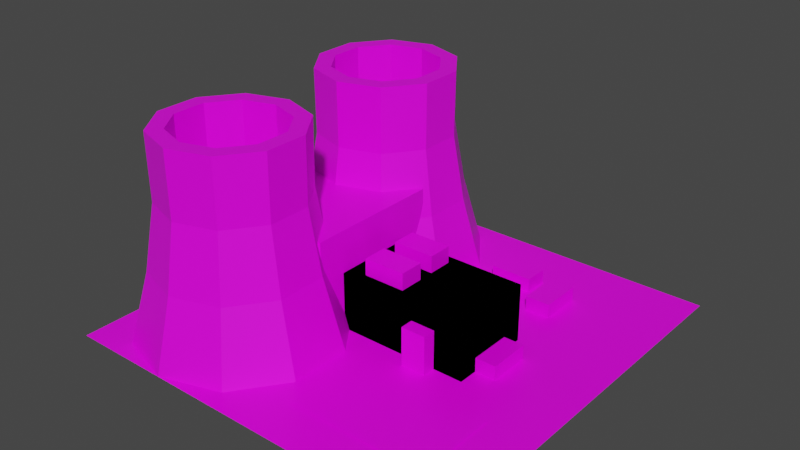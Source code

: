 # Source: Powerplant.blend  (saved by Blender 2.92.15; exported with 4.5.12 LTS)
import bpy
from mathutils import Matrix  # noqa: F401  (used for matrix-valued properties, if any)

bpy.ops.wm.read_factory_settings(use_empty=True)
scene = bpy.context.scene
scene.name = 'Scene'

# ---- collections
col_collection = bpy.data.collections.new('Collection'); scene.collection.children.link(col_collection)

# ---- images (referenced by path relative to the original .blend; pixels are not part of the script)
import os
ASSET_DIR = os.environ.get("B2B_ASSET_DIR", "")  # directory of the original .blend (textures are referenced by path, not embedded)
HERE = os.path.dirname(os.path.abspath(__file__))  # packed textures are extracted next to this script under _unpacked/

def load_image(name, relpath, width, height, colorspace="sRGB"):
    """Load a texture the original file referenced (path relative to the .blend, or extracted next to this script)."""
    p = next((c for c in (os.path.join(HERE, relpath), os.path.join(ASSET_DIR, relpath)) if relpath and os.path.exists(c)), "")
    if p:
        img = bpy.data.images.load(p, check_existing=True)
        img.name = name
    else:  # same state as the original file: an image datablock whose file is absent (Cycles renders it pink)
        img = bpy.data.images.new(name, width, height)
        img.source = "FILE"
        img.filepath = "//" + (relpath or name)
    img.colorspace_settings.name = colorspace
    return img
img_imphenziapalette01_256_gradient_png = load_image('ImphenziaPalette01-256-Gradient.png', 'ImphenziaPalette01-256-Gradient.png', 1024, 1024, 'sRGB')

# ---- materials (node trees are filled in below, after node groups)
mat_material = bpy.data.materials.new('Material')
mat_material.alpha_threshold = 0.0
mat_material.use_transparent_shadow = False
mat_material.line_color = (0.0, 0.0, 0.0, 1.0)

# ---- material node trees
mat_material.use_nodes = True; mat_material.node_tree.nodes.clear()
_N = mat_material.node_tree.nodes; _L = mat_material.node_tree.links
n0 = _N.new('ShaderNodeOutputMaterial'); n0.name = 'Material Output'; n0.location = (300, 300)
n1 = _N.new('ShaderNodeBsdfPrincipled'); n1.name = 'Principled BSDF'; n1.location = (10, 300)
n1.distribution = 'GGX'
n1.subsurface_method = 'BURLEY'
n1.inputs[2].default_value = 0.4
n1.inputs[3].default_value = 1.45
n1.inputs[27].default_value = (0.0, 0.0, 0.0, 1.0)
n1.inputs[28].default_value = 1.0
n2 = _N.new('ShaderNodeTexImage'); n2.name = 'Image Texture'; n2.location = (-280, 220)
n2.image = img_imphenziapalette01_256_gradient_png
_L.new(n1.outputs[0], n0.inputs[0])
_L.new(n2.outputs[0], n1.inputs[0])
n0.is_active_output = True

# ---- world
world_world = bpy.data.worlds.new('World'); scene.world = world_world
world_world.use_nodes = True; world_world.node_tree.nodes.clear()
_N = world_world.node_tree.nodes; _L = world_world.node_tree.links
n0 = _N.new('ShaderNodeOutputWorld'); n0.name = 'World Output'; n0.location = (300, 300)
n1 = _N.new('ShaderNodeBackground'); n1.name = 'Background'; n1.location = (10, 300)
n1.inputs[0].default_value = (0.05088, 0.05088, 0.05088, 1.0)
_L.new(n1.outputs[0], n0.inputs[0])
n0.is_active_output = True
world_world.color = (0.05088, 0.05088, 0.05088)
world_world.use_sun_shadow = False
world_world.sun_shadow_jitter_overblur = 0.0

# ---- meshes
me_plane = bpy.data.meshes.new('Plane')
me_plane.from_pydata([(-2.0, -2.0, 0.0), (2.0, -2.0, 0.0), (-2.0, 2.0, 0.0), (2.0, 2.0, 0.0), (-1.0, 0.0, 0.0), (-1.0, -0.4639, 2.0), (-0.4122, -0.191, 0.0), (-0.6849, -0.5663, 2.0), (-0.04894, -0.691, 0.0), (-0.4901, -0.8343, 2.0), (-0.04894, -1.309, 0.0), (-0.4901, -1.166, 2.0), (-0.4122, -1.809, 0.0), (-0.6849, -1.434, 2.0), (-1.0, -2.0, 0.0), (-1.0, -1.536, 2.0), (-1.588, -1.809, 0.0), (-1.315, -1.434, 2.0), (-1.951, -1.309, 0.0), (-1.51, -1.166, 2.0), (-1.951, -0.691, 0.0), (-1.51, -0.8343, 2.0), (-1.588, -0.191, 0.0), (-1.315, -0.5663, 2.0), (-1.0, -0.1945, 0.7), (-0.5265, -0.3483, 0.7), (-0.2339, -0.7511, 0.7), (-0.2339, -1.249, 0.7), (-0.5265, -1.652, 0.7), (-1.0, -1.806, 0.7), (-1.473, -1.652, 0.7), (-1.766, -1.249, 0.7), (-1.766, -0.7511, 0.7), (-1.473, -0.3483, 0.7), (-1.0, -0.3067, 1.35), (-0.5925, -0.4391, 1.35), (-0.3407, -0.7858, 1.35), (-0.3407, -1.214, 1.35), (-0.5925, -1.561, 1.35), (-1.0, -1.693, 1.35), (-1.407, -1.561, 1.35), (-1.659, -1.214, 1.35), (-1.659, -0.7858, 1.35), (-1.407, -0.4391, 1.35), (-0.5886, -0.4337, 2.0), (-1.0, -0.3, 2.0), (-0.3343, -0.7837, 2.0), (-0.3343, -1.216, 2.0), (-0.5886, -1.566, 2.0), (-1.0, -1.7, 2.0), (-1.411, -1.566, 2.0), (-1.666, -1.216, 2.0), (-1.666, -0.7837, 2.0), (-1.411, -0.4337, 2.0), (-0.6849, -0.5663, 1.0), (-1.0, -0.4639, 1.0), (-0.4901, -0.8343, 1.0), (-0.4901, -1.166, 1.0), (-0.6849, -1.434, 1.0), (-1.0, -1.536, 1.0), (-1.315, -1.434, 1.0), (-1.51, -1.166, 1.0), (-1.51, -0.8343, 1.0), (-1.315, -0.5663, 1.0), (-1.0, 2.0, 0.0), (-1.0, 1.536, 2.0), (-0.4122, 1.809, 0.0), (-0.6849, 1.434, 2.0), (-0.04894, 1.309, 0.0), (-0.4901, 1.166, 2.0), (-0.04894, 0.691, 0.0), (-0.4901, 0.8343, 2.0), (-0.4122, 0.191, 0.0), (-0.6849, 0.5663, 2.0), (-1.0, 0.0, 0.0), (-1.0, 0.4639, 2.0), (-1.588, 0.191, 0.0), (-1.315, 0.5663, 2.0), (-1.951, 0.691, 0.0), (-1.51, 0.8343, 2.0), (-1.951, 1.309, 0.0), (-1.51, 1.166, 2.0), (-1.588, 1.809, 0.0), (-1.315, 1.434, 2.0), (-1.0, 1.806, 0.7), (-0.5265, 1.652, 0.7), (-0.2339, 1.249, 0.7), (-0.2339, 0.7511, 0.7), (-0.5265, 0.3483, 0.7), (-1.0, 0.1945, 0.7), (-1.473, 0.3483, 0.7), (-1.766, 0.7511, 0.7), (-1.766, 1.249, 0.7), (-1.473, 1.652, 0.7), (-1.0, 1.693, 1.35), (-0.5925, 1.561, 1.35), (-0.3407, 1.214, 1.35), (-0.3407, 0.7858, 1.35), (-0.5925, 0.4391, 1.35), (-1.0, 0.3067, 1.35), (-1.407, 0.4391, 1.35), (-1.659, 0.7858, 1.35), (-1.659, 1.214, 1.35), (-1.407, 1.561, 1.35), (-0.5886, 1.566, 2.0), (-1.0, 1.7, 2.0), (-0.3343, 1.216, 2.0), (-0.3343, 0.7837, 2.0), (-0.5886, 0.4337, 2.0), (-1.0, 0.3, 2.0), (-1.411, 0.4337, 2.0), (-1.666, 0.7837, 2.0), (-1.666, 1.216, 2.0), (-1.411, 1.566, 2.0), (-0.6849, 1.434, 1.0), (-1.0, 1.536, 1.0), (-0.4901, 1.166, 1.0), (-0.4901, 0.8343, 1.0), (-0.6849, 0.5663, 1.0), (-1.0, 0.4639, 1.0), (-1.315, 0.5663, 1.0), (-1.51, 0.8343, 1.0), (-1.51, 1.166, 1.0), (-1.315, 1.434, 1.0), (-1.7, -0.7, 0.01), (-1.7, -0.7, 0.99), (-1.7, 0.7, 0.01), (-1.7, 0.7, 0.99), (-0.3, -0.7, 0.01), (-0.3, -0.7, 0.99), (-0.3, 0.7, 0.01), (-0.3, 0.7, 0.99), (-0.42, -0.42, -0.014), (-0.42, -0.42, 0.574), (-0.42, 0.42, -0.014), (-0.42, 0.42, 0.574), (1.02, -0.42, -0.014), (1.02, -0.42, 0.574), (1.02, 0.42, -0.014), (1.02, 0.42, 0.574), (-0.42, -0.42, -0.014), (-0.42, -0.42, 0.574), (-0.42, 0.42, -0.014), (-0.42, 0.42, 0.574), (1.02, -0.42, -0.014), (1.02, -0.42, 0.574), (1.02, 0.42, -0.014), (1.02, 0.42, 0.574), (-0.1227, -0.3227, 0.5691), (-0.1227, -0.3227, 0.7408), (-0.1227, -0.07735, 0.5691), (-0.1227, -0.07735, 0.7408), (0.2979, -0.3227, 0.5691), (0.2979, -0.3227, 0.7408), (0.2979, -0.07735, 0.5691), (0.2979, -0.07735, 0.7408), (-0.1227, 0.07735, 0.5691), (-0.1227, 0.07735, 0.7408), (-0.1227, 0.3227, 0.5691), (-0.1227, 0.3227, 0.7408), (0.2979, 0.07735, 0.5691), (0.2979, 0.07735, 0.7408), (0.2979, 0.3227, 0.5691), (0.2979, 0.3227, 0.7408), (1.223, -0.2227, -0.0309), (1.223, -0.2227, 0.1408), (0.9773, -0.2227, -0.0309), (0.9773, -0.2227, 0.1408), (1.223, 0.1979, -0.0309), (1.223, 0.1979, 0.1408), (0.9773, 0.1979, -0.0309), (0.9773, 0.1979, 0.1408), (0.6227, 1.023, -0.0309), (0.6227, 1.023, 0.1408), (0.6227, 0.7773, -0.0309), (0.6227, 0.7773, 0.1408), (0.2021, 1.023, -0.0309), (0.2021, 1.023, 0.1408), (0.2021, 0.7773, -0.0309), (0.2021, 0.7773, 0.1408), (0.6227, 1.423, -0.0309), (0.6227, 1.423, 0.1408), (0.6227, 1.177, -0.0309), (0.6227, 1.177, 0.1408), (0.2021, 1.423, -0.0309), (0.2021, 1.423, 0.1408), (0.2021, 1.177, -0.0309), (0.2021, 1.177, 0.1408), (0.7773, 1.323, -0.0309), (0.7773, 1.323, 0.1408), (1.023, 1.323, -0.0309), (1.023, 1.323, 0.1408), (0.7773, 0.9021, -0.0309), (0.7773, 0.9021, 0.1408), (1.023, 0.9021, -0.0309), (1.023, 0.9021, 0.1408), (0.7227, -0.3791, -0.03265), (0.7227, -0.5508, -0.03265), (0.4773, -0.3791, -0.03265), (0.4773, -0.5508, -0.03265), (0.7227, -0.3791, 0.3879), (0.7227, -0.5508, 0.3879), (0.4773, -0.3791, 0.3879), (0.4773, -0.5508, 0.3879)], [], [(0, 1, 3, 2), (34, 45, 44, 35), (35, 44, 46, 36), (36, 46, 47, 37), (37, 47, 48, 38), (38, 48, 49, 39), (39, 49, 50, 40), (40, 50, 51, 41), (41, 51, 52, 42), (9, 7, 54, 56), (42, 52, 53, 43), (43, 53, 45, 34), (22, 33, 24, 4), (20, 32, 33, 22), (18, 31, 32, 20), (16, 30, 31, 18), (14, 29, 30, 16), (12, 28, 29, 14), (10, 27, 28, 12), (8, 26, 27, 10), (6, 25, 26, 8), (4, 24, 25, 6), (33, 43, 34, 24), (32, 42, 43, 33), (31, 41, 42, 32), (30, 40, 41, 31), (29, 39, 40, 30), (28, 38, 39, 29), (27, 37, 38, 28), (26, 36, 37, 27), (25, 35, 36, 26), (24, 34, 35, 25), (5, 7, 44, 45), (7, 9, 46, 44), (9, 11, 47, 46), (11, 13, 48, 47), (13, 15, 49, 48), (15, 17, 50, 49), (17, 19, 51, 50), (19, 21, 52, 51), (21, 23, 53, 52), (23, 5, 45, 53), (54, 55, 63, 62, 61, 60, 59, 58, 57, 56), (23, 21, 62, 63), (17, 15, 59, 60), (11, 9, 56, 57), (5, 23, 63, 55), (19, 17, 60, 61), (13, 11, 57, 58), (7, 5, 55, 54), (21, 19, 61, 62), (15, 13, 58, 59), (94, 105, 104, 95), (95, 104, 106, 96), (96, 106, 107, 97), (97, 107, 108, 98), (98, 108, 109, 99), (99, 109, 110, 100), (100, 110, 111, 101), (101, 111, 112, 102), (69, 67, 114, 116), (102, 112, 113, 103), (103, 113, 105, 94), (82, 93, 84, 64), (80, 92, 93, 82), (78, 91, 92, 80), (76, 90, 91, 78), (74, 89, 90, 76), (72, 88, 89, 74), (70, 87, 88, 72), (68, 86, 87, 70), (66, 85, 86, 68), (64, 84, 85, 66), (93, 103, 94, 84), (92, 102, 103, 93), (91, 101, 102, 92), (90, 100, 101, 91), (89, 99, 100, 90), (88, 98, 99, 89), (87, 97, 98, 88), (86, 96, 97, 87), (85, 95, 96, 86), (84, 94, 95, 85), (65, 67, 104, 105), (67, 69, 106, 104), (69, 71, 107, 106), (71, 73, 108, 107), (73, 75, 109, 108), (75, 77, 110, 109), (77, 79, 111, 110), (79, 81, 112, 111), (81, 83, 113, 112), (83, 65, 105, 113), (114, 115, 123, 122, 121, 120, 119, 118, 117, 116), (83, 81, 122, 123), (77, 75, 119, 120), (71, 69, 116, 117), (65, 83, 123, 115), (79, 77, 120, 121), (73, 71, 117, 118), (67, 65, 115, 114), (81, 79, 121, 122), (75, 73, 118, 119), (124, 125, 127, 126), (126, 127, 131, 130), (130, 131, 129, 128), (128, 129, 125, 124), (131, 127, 125, 129), (132, 133, 135, 134), (134, 135, 139, 138), (138, 139, 137, 136), (136, 137, 133, 132), (134, 138, 136, 132), (139, 135, 133, 137), (140, 141, 143, 142), (142, 143, 147, 146), (146, 147, 145, 144), (144, 145, 141, 140), (147, 143, 141, 145), (148, 149, 151, 150), (150, 151, 155, 154), (154, 155, 153, 152), (152, 153, 149, 148), (155, 151, 149, 153), (156, 157, 159, 158), (158, 159, 163, 162), (162, 163, 161, 160), (160, 161, 157, 156), (163, 159, 157, 161), (164, 165, 167, 166), (166, 167, 171, 170), (170, 171, 169, 168), (168, 169, 165, 164), (171, 167, 165, 169), (172, 173, 175, 174), (174, 175, 179, 178), (178, 179, 177, 176), (176, 177, 173, 172), (179, 175, 173, 177), (180, 181, 183, 182), (182, 183, 187, 186), (186, 187, 185, 184), (184, 185, 181, 180), (187, 183, 181, 185), (188, 189, 191, 190), (190, 191, 195, 194), (194, 195, 193, 192), (192, 193, 189, 188), (195, 191, 189, 193), (196, 197, 199, 198), (198, 199, 203, 202), (202, 203, 201, 200), (200, 201, 197, 196), (203, 199, 197, 201)])
_uv = me_plane.uv_layers.new(name='UVMap')
_uv.uv.foreach_set('vector', [0.6875, 0.9375, 0.6875, 0.9375, 0.6875, 0.9375, 0.6875, 0.9375, 0.641, 0.9204, 0.641, 0.9204, 0.641, 0.9204, 0.641, 0.9204, 0.641, 0.9204, 0.641, 0.9204, 0.641, 0.9204, 0.641, 0.9204, 0.641, 0.9204, 0.641, 0.9204, 0.641, 0.9204, 0.641, 0.9204, 0.641, 0.9204, 0.641, 0.9204, 0.641, 0.9204, 0.641, 0.9204, 0.641, 0.9204, 0.641, 0.9204, 0.641, 0.9204, 0.641, 0.9204, 0.641, 0.9204, 0.641, 0.9204, 0.641, 0.9204, 0.641, 0.9204, 0.641, 0.9204, 0.641, 0.9204, 0.641, 0.9204, 0.641, 0.9204, 0.641, 0.9204, 0.641, 0.9204, 0.641, 0.9204, 0.641, 0.9204, 0.641, 0.9204, 0.641, 0.9204, 0.641, 0.9204, 0.641, 0.9204, 0.641, 0.9204, 0.641, 0.9204, 0.641, 0.9204, 0.641, 0.9204, 0.641, 0.9204, 0.641, 0.9204, 0.641, 0.9204, 0.641, 0.9204, 0.641, 0.9204, 0.641, 0.9204, 0.641, 0.9204, 0.641, 0.9204, 0.641, 0.9204, 0.641, 0.9204, 0.641, 0.9204, 0.641, 0.9204, 0.641, 0.9204, 0.641, 0.9204, 0.641, 0.9204, 0.641, 0.9204, 0.641, 0.9204, 0.641, 0.9204, 0.641, 0.9204, 0.641, 0.9204, 0.641, 0.9204, 0.641, 0.9204, 0.641, 0.9204, 0.641, 0.9204, 0.641, 0.9204, 0.641, 0.9204, 0.641, 0.9204, 0.641, 0.9204, 0.641, 0.9204, 0.641, 0.9204, 0.641, 0.9204, 0.641, 0.9204, 0.641, 0.9204, 0.641, 0.9204, 0.641, 0.9204, 0.641, 0.9204, 0.641, 0.9204, 0.641, 0.9204, 0.641, 0.9204, 0.641, 0.9204, 0.641, 0.9204, 0.641, 0.9204, 0.641, 0.9204, 0.641, 0.9204, 0.641, 0.9204, 0.641, 0.9204, 0.641, 0.9204, 0.641, 0.9204, 0.641, 0.9204, 0.641, 0.9204, 0.641, 0.9204, 0.641, 0.9204, 0.641, 0.9204, 0.641, 0.9204, 0.641, 0.9204, 0.641, 0.9204, 0.641, 0.9204, 0.641, 0.9204, 0.641, 0.9204, 0.641, 0.9204, 0.641, 0.9204, 0.641, 0.9204, 0.641, 0.9204, 0.641, 0.9204, 0.641, 0.9204, 0.641, 0.9204, 0.641, 0.9204, 0.641, 0.9204, 0.641, 0.9204, 0.641, 0.9204, 0.641, 0.9204, 0.641, 0.9204, 0.641, 0.9204, 0.641, 0.9204, 0.641, 0.9204, 0.641, 0.9204, 0.641, 0.9204, 0.641, 0.9204, 0.641, 0.9204, 0.641, 0.9204, 0.641, 0.9204, 0.641, 0.9204, 0.641, 0.9204, 0.641, 0.9204, 0.641, 0.9204, 0.641, 0.9204, 0.641, 0.9204, 0.641, 0.9204, 0.641, 0.9204, 0.641, 0.9204, 0.641, 0.9204, 0.641, 0.9204, 0.641, 0.9204, 0.641, 0.9204, 0.641, 0.9204, 0.641, 0.9204, 0.641, 0.9204, 0.641, 0.9204, 0.641, 0.9204, 0.641, 0.9204, 0.641, 0.9204, 0.641, 0.9204, 0.641, 0.9204, 0.641, 0.9204, 0.641, 0.9204, 0.641, 0.9204, 0.641, 0.9204, 0.641, 0.9204, 0.641, 0.9204, 0.641, 0.9204, 0.641, 0.9204, 0.641, 0.9204, 0.641, 0.9204, 0.641, 0.9204, 0.641, 0.9204, 0.641, 0.9204, 0.641, 0.9204, 0.641, 0.9204, 0.641, 0.9204, 0.641, 0.9204, 0.641, 0.9204, 0.641, 0.9204, 0.641, 0.9204, 0.641, 0.9204, 0.641, 0.9204, 0.641, 0.9204, 0.641, 0.9204, 0.641, 0.9204, 0.641, 0.9204, 0.641, 0.9204, 0.641, 0.9204, 0.641, 0.9204, 0.641, 0.9204, 0.641, 0.9204, 0.641, 0.9204, 0.641, 0.9204, 0.641, 0.9204, 0.641, 0.9204, 0.641, 0.9204, 0.641, 0.9204, 0.641, 0.9204, 0.641, 0.9204, 0.641, 0.9204, 0.641, 0.9204, 0.641, 0.9204, 0.641, 0.9204, 0.641, 0.9204, 0.641, 0.9204, 0.641, 0.9204, 0.641, 0.9204, 0.641, 0.9204, 0.641, 0.9204, 0.641, 0.9204, 0.641, 0.9204, 0.641, 0.9204, 0.641, 0.9204, 0.641, 0.9204, 0.641, 0.9204, 0.641, 0.9204, 0.641, 0.9204, 0.641, 0.9204, 0.641, 0.9204, 0.641, 0.9204, 0.641, 0.9204, 0.641, 0.9204, 0.641, 0.9204, 0.641, 0.9204, 0.641, 0.9204, 0.641, 0.9204, 0.641, 0.9204, 0.641, 0.9204, 0.641, 0.9204, 0.641, 0.9204, 0.641, 0.9204, 0.641, 0.9204, 0.641, 0.9204, 0.641, 0.9204, 0.641, 0.9204, 0.641, 0.9204, 0.641, 0.9204, 0.641, 0.9204, 0.641, 0.9204, 0.641, 0.9204, 0.641, 0.9204, 0.641, 0.9204, 0.641, 0.9204, 0.641, 0.9204, 0.641, 0.9204, 0.641, 0.9204, 0.641, 0.9204, 0.641, 0.9204, 0.641, 0.9204, 0.641, 0.9204, 0.641, 0.9204, 0.641, 0.9204, 0.641, 0.9204, 0.641, 0.9204, 0.641, 0.9204, 0.641, 0.9204, 0.641, 0.9204, 0.641, 0.9204, 0.641, 0.9204, 0.641, 0.9204, 0.641, 0.9204, 0.641, 0.9204, 0.641, 0.9204, 0.641, 0.9204, 0.641, 0.9204, 0.641, 0.9204, 0.641, 0.9204, 0.641, 0.9204, 0.641, 0.9204, 0.641, 0.9204, 0.641, 0.9204, 0.641, 0.9204, 0.641, 0.9204, 0.641, 0.9204, 0.641, 0.9204, 0.641, 0.9204, 0.641, 0.9204, 0.641, 0.9204, 0.641, 0.9204, 0.641, 0.9204, 0.641, 0.9204, 0.641, 0.9204, 0.641, 0.9204, 0.641, 0.9204, 0.641, 0.9204, 0.641, 0.9204, 0.641, 0.9204, 0.641, 0.9204, 0.641, 0.9204, 0.641, 0.9204, 0.641, 0.9204, 0.641, 0.9204, 0.641, 0.9204, 0.641, 0.9204, 0.641, 0.9204, 0.641, 0.9204, 0.641, 0.9204, 0.641, 0.9204, 0.641, 0.9204, 0.641, 0.9204, 0.641, 0.9204, 0.641, 0.9204, 0.641, 0.9204, 0.641, 0.9204, 0.641, 0.9204, 0.641, 0.9204, 0.641, 0.9204, 0.641, 0.9204, 0.641, 0.9204, 0.641, 0.9204, 0.641, 0.9204, 0.641, 0.9204, 0.641, 0.9204, 0.641, 0.9204, 0.641, 0.9204, 0.641, 0.9204, 0.641, 0.9204, 0.641, 0.9204, 0.641, 0.9204, 0.641, 0.9204, 0.641, 0.9204, 0.641, 0.9204, 0.641, 0.9204, 0.641, 0.9204, 0.641, 0.9204, 0.641, 0.9204, 0.641, 0.9204, 0.641, 0.9204, 0.641, 0.9204, 0.641, 0.9204, 0.641, 0.9204, 0.641, 0.9204, 0.641, 0.9204, 0.641, 0.9204, 0.641, 0.9204, 0.641, 0.9204, 0.641, 0.9204, 0.641, 0.9204, 0.641, 0.9204, 0.641, 0.9204, 0.641, 0.9204, 0.641, 0.9204, 0.641, 0.9204, 0.641, 0.9204, 0.641, 0.9204, 0.641, 0.9204, 0.641, 0.9204, 0.641, 0.9204, 0.641, 0.9204, 0.641, 0.9204, 0.641, 0.9204, 0.641, 0.9204, 0.641, 0.9204, 0.641, 0.9204, 0.641, 0.9204, 0.641, 0.9204, 0.641, 0.9204, 0.641, 0.9204, 0.641, 0.9204, 0.641, 0.9204, 0.641, 0.9204, 0.641, 0.9204, 0.641, 0.9204, 0.641, 0.9204, 0.641, 0.9204, 0.641, 0.9204, 0.641, 0.9204, 0.641, 0.9204, 0.641, 0.9204, 0.641, 0.9204, 0.641, 0.9204, 0.641, 0.9204, 0.641, 0.9204, 0.641, 0.9204, 0.641, 0.9204, 0.641, 0.9204, 0.641, 0.9204, 0.641, 0.9204, 0.641, 0.9204, 0.641, 0.9204, 0.641, 0.9204, 0.641, 0.9204, 0.641, 0.9204, 0.641, 0.9204, 0.641, 0.9204, 0.641, 0.9204, 0.641, 0.9204, 0.641, 0.9204, 0.641, 0.9204, 0.641, 0.9204, 0.641, 0.9204, 0.641, 0.9204, 0.641, 0.9204, 0.641, 0.9204, 0.641, 0.9204, 0.641, 0.9204, 0.641, 0.9204, 0.641, 0.9204, 0.641, 0.9204, 0.641, 0.9204, 0.641, 0.9204, 0.641, 0.9204, 0.641, 0.9204, 0.641, 0.9204, 0.641, 0.9204, 0.641, 0.9204, 0.641, 0.9204, 0.641, 0.9204, 0.641, 0.9204, 0.641, 0.9204, 0.641, 0.9204, 0.641, 0.9204, 0.641, 0.9204, 0.641, 0.9204, 0.641, 0.9204, 0.641, 0.9204, 0.641, 0.9204, 0.641, 0.9204, 0.641, 0.9204, 0.641, 0.9204, 0.641, 0.9204, 0.641, 0.9204, 0.641, 0.9204, 0.641, 0.9204, 0.641, 0.9204, 0.641, 0.9204, 0.641, 0.9204, 0.641, 0.9204, 0.641, 0.9204, 0.641, 0.9204, 0.641, 0.9204, 0.641, 0.9204, 0.641, 0.9204, 0.641, 0.9204, 0.641, 0.9204, 0.641, 0.9204, 0.641, 0.9204, 0.6875, 0.9375, 0.6875, 0.9375, 0.6875, 0.9375, 0.6875, 0.9375, 0.6875, 0.9375, 0.6875, 0.9375, 0.6875, 0.9375, 0.6875, 0.9375, 0.6875, 0.9375, 0.6875, 0.9375, 0.6875, 0.9375, 0.6875, 0.9375, 0.6875, 0.9375, 0.6875, 0.9375, 0.6875, 0.9375, 0.6875, 0.9375, 0.6875, 0.9375, 0.6875, 0.9375, 0.6875, 0.9375, 0.6875, 0.9375, 0.6875, 0.9375, 0.6875, 0.9375, 0.6875, 0.9375, 0.6875, 0.9375, 0.6875, 0.9375, 0.6875, 0.9375, 0.6875, 0.9375, 0.6875, 0.9375, 0.6875, 0.9375, 0.6875, 0.9375, 0.6875, 0.9375, 0.6875, 0.9375, 0.6875, 0.9375, 0.6875, 0.9375, 0.6875, 0.9375, 0.6875, 0.9375, 0.6875, 0.9375, 0.6875, 0.9375, 0.6875, 0.9375, 0.6875, 0.9375, 0.6875, 0.9375, 0.6875, 0.9375, 0.6875, 0.9375, 0.6875, 0.9375, 0.6534, 0.9453, 0.6534, 0.9453, 0.6534, 0.9453, 0.6534, 0.9453, 0.6534, 0.9453, 0.6534, 0.9453, 0.6534, 0.9453, 0.6534, 0.9453, 0.6534, 0.9453, 0.6534, 0.9453, 0.6534, 0.9453, 0.6534, 0.9453, 0.6534, 0.9453, 0.6534, 0.9453, 0.6534, 0.9453, 0.6534, 0.9453, 0.6534, 0.9453, 0.6534, 0.9453, 0.6534, 0.9453, 0.6534, 0.9453, 0.4891, 0.6802, 0.4891, 0.6802, 0.4891, 0.6802, 0.4891, 0.6802, 0.4891, 0.6802, 0.4891, 0.6802, 0.4891, 0.6802, 0.4891, 0.6802, 0.4891, 0.6802, 0.4891, 0.6802, 0.4891, 0.6802, 0.4891, 0.6802, 0.4891, 0.6802, 0.4891, 0.6802, 0.4891, 0.6802, 0.4891, 0.6802, 0.4891, 0.6802, 0.4891, 0.6802, 0.4891, 0.6802, 0.4891, 0.6802, 0.4891, 0.6802, 0.4891, 0.6802, 0.4891, 0.6802, 0.4891, 0.6802, 0.4891, 0.6802, 0.4891, 0.6802, 0.4891, 0.6802, 0.4891, 0.6802, 0.4891, 0.6802, 0.4891, 0.6802, 0.4891, 0.6802, 0.4891, 0.6802, 0.4891, 0.6802, 0.4891, 0.6802, 0.4891, 0.6802, 0.4891, 0.6802, 0.4891, 0.6802, 0.4891, 0.6802, 0.4891, 0.6802, 0.4891, 0.6802, 0.5201, 0.9809, 0.5201, 0.9809, 0.5201, 0.9809, 0.5201, 0.9809, 0.5201, 0.9809, 0.5201, 0.9809, 0.5201, 0.9809, 0.5201, 0.9809, 0.5201, 0.9809, 0.5201, 0.9809, 0.5201, 0.9809, 0.5201, 0.9809, 0.5201, 0.9809, 0.5201, 0.9809, 0.5201, 0.9809, 0.5201, 0.9809, 0.5201, 0.9809, 0.5201, 0.9809, 0.5201, 0.9809, 0.5201, 0.9809, 0.6007, 0.9701, 0.6007, 0.9701, 0.6007, 0.9701, 0.6007, 0.9701, 0.6007, 0.9701, 0.6007, 0.9701, 0.6007, 0.9701, 0.6007, 0.9701, 0.6007, 0.9701, 0.6007, 0.9701, 0.6007, 0.9701, 0.6007, 0.9701, 0.6007, 0.9701, 0.6007, 0.9701, 0.6007, 0.9701, 0.6007, 0.9701, 0.6007, 0.9701, 0.6007, 0.9701, 0.6007, 0.9701, 0.6007, 0.9701, 0.6007, 0.9701, 0.6007, 0.9701, 0.6007, 0.9701, 0.6007, 0.9701, 0.6007, 0.9701, 0.6007, 0.9701, 0.6007, 0.9701, 0.6007, 0.9701, 0.6007, 0.9701, 0.6007, 0.9701, 0.6007, 0.9701, 0.6007, 0.9701, 0.6007, 0.9701, 0.6007, 0.9701, 0.6007, 0.9701, 0.6007, 0.9701, 0.6007, 0.9701, 0.6007, 0.9701, 0.6007, 0.9701, 0.6007, 0.9701, 0.6007, 0.9701, 0.6007, 0.9701, 0.6007, 0.9701, 0.6007, 0.9701, 0.6007, 0.9701, 0.6007, 0.9701, 0.6007, 0.9701, 0.6007, 0.9701, 0.6007, 0.9701, 0.6007, 0.9701, 0.6007, 0.9701, 0.6007, 0.9701, 0.6007, 0.9701, 0.6007, 0.9701, 0.6007, 0.9701, 0.6007, 0.9701, 0.6007, 0.9701, 0.6007, 0.9701, 0.6007, 0.9701, 0.6007, 0.9701, 0.5201, 0.9809, 0.5201, 0.9809, 0.5201, 0.9809, 0.5201, 0.9809, 0.5201, 0.9809, 0.5201, 0.9809, 0.5201, 0.9809, 0.5201, 0.9809, 0.5201, 0.9809, 0.5201, 0.9809, 0.5201, 0.9809, 0.5201, 0.9809, 0.5201, 0.9809, 0.5201, 0.9809, 0.5201, 0.9809, 0.5201, 0.9809, 0.5201, 0.9809, 0.5201, 0.9809, 0.5201, 0.9809, 0.5201, 0.9809])
me_plane.materials.append(mat_material)
me_plane.use_remesh_fix_poles = True
me_plane.use_remesh_preserve_attributes = False
me_plane.use_mirror_vertex_groups = False
me_plane.update()
me_plane_002 = bpy.data.meshes.new('Plane.002')
me_plane_002.from_pydata([(-1.0, -1.0, 0.0), (1.0, -1.0, 0.0), (-1.0, 1.0, 0.0), (1.0, 1.0, 0.0), (-0.991, -2.054, 9.313e-10), (-0.5643, -2.054, 9.313e-10), (-0.991, -0.9823, 9.313e-10), (-0.5643, -0.9823, 9.313e-10)], [], [(0, 1, 3, 2), (4, 5, 7, 6)])
_uv = me_plane_002.uv_layers.new(name='UVMap')
_uv.uv.foreach_set('vector', [0.6575, 0.906, 0.6575, 0.906, 0.6575, 0.906, 0.6575, 0.906, 0.6575, 0.906, 0.6575, 0.906, 0.6575, 0.906, 0.6575, 0.906])
me_plane_002.materials.append(mat_material)
me_plane_002.use_remesh_fix_poles = True
me_plane_002.use_remesh_preserve_attributes = False
me_plane_002.use_mirror_vertex_groups = False
me_plane_002.update()

# ---- objects
ob_plane = bpy.data.objects.new('Plane', me_plane)
ob_plane_002 = bpy.data.objects.new('Plane.002', me_plane_002)

# ---- transforms, parenting, visibility, modifiers, constraints
ob_plane.parent = ob_plane_002
ob_plane.matrix_parent_inverse = Matrix(((-1.444, 0.0, 0.0, 1.185), (0.0, 2.387, -0.0, 2.703), (0.0, 0.0, 1.0, -0.01148), (0.0, -0.0, -0.0, 1.0)))
ob_plane.location = (0.0, 0.0, 0.0)
ob_plane.lineart.crease_threshold = 0.0
ob_plane_002.location = (0.8204, -1.133, 0.01148)
ob_plane_002.scale = (-0.6925, 0.419, 1.0)
ob_plane_002.lineart.crease_threshold = 0.0

# ---- collection membership
col_collection.objects.link(ob_plane)
col_collection.objects.link(ob_plane_002)

# ---- scene / render settings (as saved in the file)
scene.frame_start = 1; scene.frame_end = 250; scene.frame_set(1)
scene.render.engine = 'BLENDER_EEVEE_NEXT'
scene.cycles.use_denoising = False
scene.cycles.samples = 128
scene.cycles.sampling_pattern = 'TABULATED_SOBOL'
scene.cycles.use_adaptive_sampling = False
scene.cycles.use_light_tree = False
scene.view_settings.view_transform = 'Filmic'
bpy.context.view_layer.update()

# ---- added for rendering (the .blend has no active camera and no usable light): camera, sun
cam_auto = bpy.data.cameras.new('AutoCamera')
cam_auto.lens = 50.0
cam_auto.sensor_width = 36.0
cam_auto.clip_end = 1000.0
ob_auto_camera = bpy.data.objects.new('AutoCamera', cam_auto)
scene.collection.objects.link(ob_auto_camera)
ob_auto_camera.location = (5.56149, -6.67379, 5.43287)
ob_auto_camera.rotation_euler = (1.09748, -7.21219e-08, 0.694738)
scene.camera = ob_auto_camera
light_auto_sun = bpy.data.lights.new('AutoSun', 'SUN')
light_auto_sun.energy = 3.0
light_auto_sun.angle = 0.0523599
ob_auto_sun = bpy.data.objects.new('AutoSun', light_auto_sun)
scene.collection.objects.link(ob_auto_sun)
ob_auto_sun.rotation_euler = (0.872665, 0.174533, 0.523599)
bpy.context.view_layer.update()
